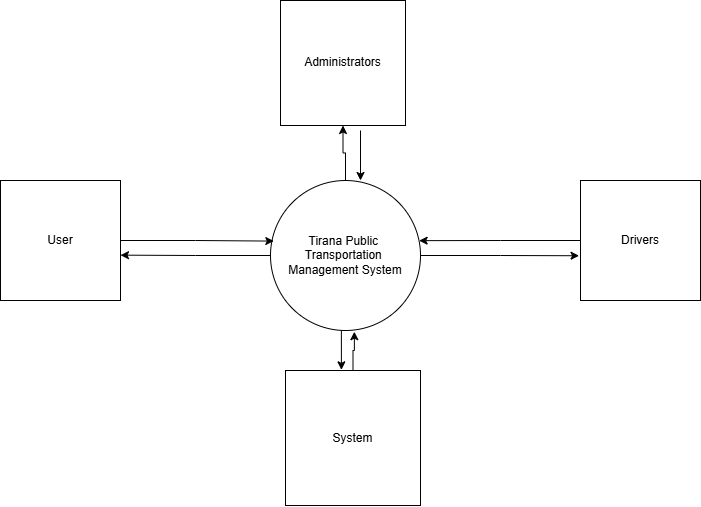

The diagram above was exported from draw.io. Its source (the exported page's mxGraphModel, read from the mxfile embedded in the PNG):
<mxGraphModel dx="1303" dy="703" grid="1" gridSize="10" guides="1" tooltips="1" connect="1" arrows="1" fold="1" page="1" pageScale="1" pageWidth="850" pageHeight="1100" background="#FFFFFF" math="0" shadow="0">
  <root>
    <mxCell id="0" />
    <mxCell id="1" parent="0" />
    <mxCell id="r_VT8B9llO-ufOeD4YyH-12" style="edgeStyle=orthogonalEdgeStyle;rounded=0;orthogonalLoop=1;jettySize=auto;html=1;entryX=0.5;entryY=1;entryDx=0;entryDy=0;" parent="1" source="r_VT8B9llO-ufOeD4YyH-2" target="r_VT8B9llO-ufOeD4YyH-10" edge="1">
      <mxGeometry relative="1" as="geometry" />
    </mxCell>
    <mxCell id="r_VT8B9llO-ufOeD4YyH-15" style="edgeStyle=orthogonalEdgeStyle;rounded=0;orthogonalLoop=1;jettySize=auto;html=1;exitX=0.5;exitY=1;exitDx=0;exitDy=0;entryX=0.414;entryY=-0.005;entryDx=0;entryDy=0;entryPerimeter=0;" parent="1" source="r_VT8B9llO-ufOeD4YyH-2" target="r_VT8B9llO-ufOeD4YyH-13" edge="1">
      <mxGeometry relative="1" as="geometry" />
    </mxCell>
    <mxCell id="r_VT8B9llO-ufOeD4YyH-2" value="Tirana Public&amp;nbsp;&lt;div&gt;Transportation&amp;nbsp;&lt;/div&gt;&lt;div&gt;Management System&lt;/div&gt;" style="ellipse;whiteSpace=wrap;html=1;aspect=fixed;" parent="1" vertex="1">
      <mxGeometry x="350" y="200" width="150" height="150" as="geometry" />
    </mxCell>
    <mxCell id="r_VT8B9llO-ufOeD4YyH-3" value="User" style="whiteSpace=wrap;html=1;aspect=fixed;" parent="1" vertex="1">
      <mxGeometry x="80" y="200" width="120" height="120" as="geometry" />
    </mxCell>
    <mxCell id="r_VT8B9llO-ufOeD4YyH-4" style="edgeStyle=orthogonalEdgeStyle;rounded=0;orthogonalLoop=1;jettySize=auto;html=1;entryX=0.022;entryY=0.404;entryDx=0;entryDy=0;entryPerimeter=0;" parent="1" source="r_VT8B9llO-ufOeD4YyH-3" target="r_VT8B9llO-ufOeD4YyH-2" edge="1">
      <mxGeometry relative="1" as="geometry">
        <mxPoint x="340" y="260" as="targetPoint" />
      </mxGeometry>
    </mxCell>
    <mxCell id="r_VT8B9llO-ufOeD4YyH-6" style="edgeStyle=orthogonalEdgeStyle;rounded=0;orthogonalLoop=1;jettySize=auto;html=1;entryX=1;entryY=0.622;entryDx=0;entryDy=0;entryPerimeter=0;" parent="1" source="r_VT8B9llO-ufOeD4YyH-2" target="r_VT8B9llO-ufOeD4YyH-3" edge="1">
      <mxGeometry relative="1" as="geometry">
        <mxPoint x="190" y="275" as="targetPoint" />
      </mxGeometry>
    </mxCell>
    <mxCell id="r_VT8B9llO-ufOeD4YyH-7" value="Drivers" style="whiteSpace=wrap;html=1;aspect=fixed;" parent="1" vertex="1">
      <mxGeometry x="660" y="200" width="120" height="120" as="geometry" />
    </mxCell>
    <mxCell id="r_VT8B9llO-ufOeD4YyH-8" style="edgeStyle=orthogonalEdgeStyle;rounded=0;orthogonalLoop=1;jettySize=auto;html=1;entryX=0.991;entryY=0.401;entryDx=0;entryDy=0;entryPerimeter=0;" parent="1" source="r_VT8B9llO-ufOeD4YyH-7" target="r_VT8B9llO-ufOeD4YyH-2" edge="1">
      <mxGeometry relative="1" as="geometry" />
    </mxCell>
    <mxCell id="r_VT8B9llO-ufOeD4YyH-9" style="edgeStyle=orthogonalEdgeStyle;rounded=0;orthogonalLoop=1;jettySize=auto;html=1;exitX=1;exitY=0.5;exitDx=0;exitDy=0;entryX=-0.012;entryY=0.627;entryDx=0;entryDy=0;entryPerimeter=0;" parent="1" source="r_VT8B9llO-ufOeD4YyH-2" target="r_VT8B9llO-ufOeD4YyH-7" edge="1">
      <mxGeometry relative="1" as="geometry" />
    </mxCell>
    <mxCell id="r_VT8B9llO-ufOeD4YyH-11" style="edgeStyle=orthogonalEdgeStyle;rounded=0;orthogonalLoop=1;jettySize=auto;html=1;entryX=0.5;entryY=0;entryDx=0;entryDy=0;" parent="1" edge="1">
      <mxGeometry relative="1" as="geometry">
        <mxPoint x="440" y="150" as="sourcePoint" />
        <mxPoint x="440" y="200.00000000000006" as="targetPoint" />
      </mxGeometry>
    </mxCell>
    <mxCell id="r_VT8B9llO-ufOeD4YyH-10" value="Administrators" style="whiteSpace=wrap;html=1;aspect=fixed;" parent="1" vertex="1">
      <mxGeometry x="360" y="20" width="125" height="125" as="geometry" />
    </mxCell>
    <mxCell id="r_VT8B9llO-ufOeD4YyH-13" value="System" style="whiteSpace=wrap;html=1;aspect=fixed;" parent="1" vertex="1">
      <mxGeometry x="365" y="390" width="135" height="135" as="geometry" />
    </mxCell>
    <mxCell id="r_VT8B9llO-ufOeD4YyH-14" style="edgeStyle=orthogonalEdgeStyle;rounded=0;orthogonalLoop=1;jettySize=auto;html=1;entryX=0.559;entryY=1.008;entryDx=0;entryDy=0;entryPerimeter=0;" parent="1" source="r_VT8B9llO-ufOeD4YyH-13" target="r_VT8B9llO-ufOeD4YyH-2" edge="1">
      <mxGeometry relative="1" as="geometry">
        <Array as="points">
          <mxPoint x="433" y="370" />
          <mxPoint x="434" y="370" />
        </Array>
      </mxGeometry>
    </mxCell>
  </root>
</mxGraphModel>